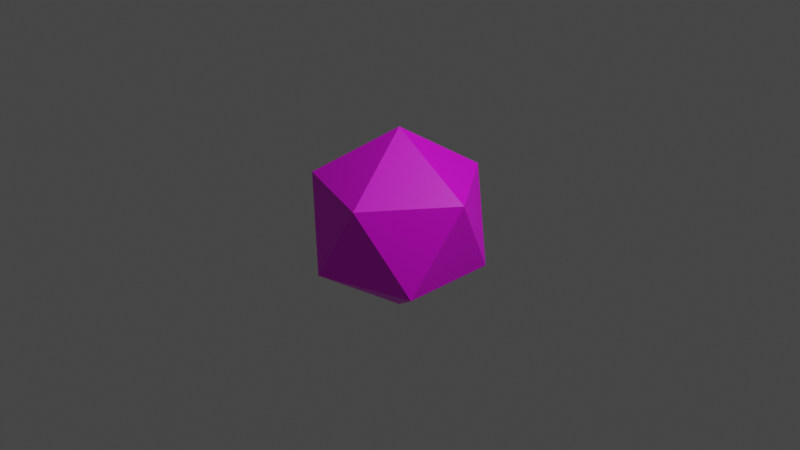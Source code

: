# Source: earthico.blend  (saved by Blender 3.4.6; exported with 4.5.12 LTS)
import bpy
from mathutils import Matrix  # noqa: F401  (used for matrix-valued properties, if any)

bpy.ops.wm.read_factory_settings(use_empty=True)
scene = bpy.context.scene
scene.name = 'Scene'

# ---- collections
col_collection = bpy.data.collections.new('Collection'); scene.collection.children.link(col_collection)

# ---- images (referenced by path relative to the original .blend; pixels are not part of the script)
import os
ASSET_DIR = os.environ.get("B2B_ASSET_DIR", "")  # directory of the original .blend (textures are referenced by path, not embedded)
HERE = os.path.dirname(os.path.abspath(__file__))  # packed textures are extracted next to this script under _unpacked/

def load_image(name, relpath, width, height, colorspace="sRGB"):
    """Load a texture the original file referenced (path relative to the .blend, or extracted next to this script)."""
    p = next((c for c in (os.path.join(HERE, relpath), os.path.join(ASSET_DIR, relpath)) if relpath and os.path.exists(c)), "")
    if p:
        img = bpy.data.images.load(p, check_existing=True)
        img.name = name
    else:  # same state as the original file: an image datablock whose file is absent (Cycles renders it pink)
        img = bpy.data.images.new(name, width, height)
        img.source = "FILE"
        img.filepath = "//" + (relpath or name)
    img.colorspace_settings.name = colorspace
    return img
img_earthico160x76_png = load_image('earthico160x76.png', 'earthico160x76.png', 1024, 1024, 'sRGB')

# ---- materials (node trees are filled in below, after node groups)
mat_material = bpy.data.materials.new('Material')
mat_material.alpha_threshold = 0.0
mat_material.use_transparent_shadow = False
mat_material.roughness = 0.5
mat_material.line_color = (0.0, 0.0, 0.0, 1.0)

# ---- material node trees
mat_material.use_nodes = True; mat_material.node_tree.nodes.clear()
_N = mat_material.node_tree.nodes; _L = mat_material.node_tree.links
n0 = _N.new('ShaderNodeOutputMaterial'); n0.name = 'Material Output'; n0.location = (300, 300)
n1 = _N.new('ShaderNodeBsdfPrincipled'); n1.name = 'Principled BSDF'; n1.location = (10, 300)
n1.distribution = 'GGX'
n1.subsurface_method = 'RANDOM_WALK_SKIN'
n1.inputs[3].default_value = 1.45
n1.inputs[27].default_value = (0.0, 0.0, 0.0, 1.0)
n1.inputs[28].default_value = 1.0
n2 = _N.new('ShaderNodeTexImage'); n2.name = 'Image Texture'; n2.location = (-304, 236)
n2.image = img_earthico160x76_png
n2.interpolation = 'Closest'
_L.new(n1.outputs[0], n0.inputs[0])
_L.new(n2.outputs[0], n1.inputs[0])
n0.is_active_output = True

# ---- world
world_world = bpy.data.worlds.new('World'); scene.world = world_world
world_world.use_nodes = True; world_world.node_tree.nodes.clear()
_N = world_world.node_tree.nodes; _L = world_world.node_tree.links
n0 = _N.new('ShaderNodeOutputWorld'); n0.name = 'World Output'; n0.location = (300, 300)
n1 = _N.new('ShaderNodeBackground'); n1.name = 'Background'; n1.location = (10, 300)
n1.inputs[0].default_value = (0.05088, 0.05088, 0.05088, 1.0)
_L.new(n1.outputs[0], n0.inputs[0])
n0.is_active_output = True
world_world.color = (0.05088, 0.05088, 0.05088)
world_world.use_sun_shadow = False
world_world.sun_shadow_jitter_overblur = 0.0

# ---- cameras
cam_camera = bpy.data.cameras.new('Camera')
cam_camera.clip_end = 100.0
cam_camera.ortho_scale = 7.314

# ---- lights
light_light = bpy.data.lights.new('Light', 'POINT')
light_light.transmission_factor = 0.0
light_light.energy = 1000.0
light_light.shadow_soft_size = 0.1
light_light.shadow_maximum_resolution = 0.006
light_light.use_absolute_resolution = True

# ---- meshes
me_icosphere = bpy.data.meshes.new('Icosphere')
me_icosphere.from_pydata([(0.0, 0.0, -1.0), (0.7236, -0.5257, -0.4472), (-0.2764, -0.8506, -0.4472), (-0.8944, 0.0, -0.4472), (-0.2764, 0.8506, -0.4472), (0.7236, 0.5257, -0.4472), (0.2764, -0.8506, 0.4472), (-0.7236, -0.5257, 0.4472), (-0.7236, 0.5257, 0.4472), (0.2764, 0.8506, 0.4472), (0.8944, 0.0, 0.4472), (0.0, 0.0, 1.0)], [], [(0, 1, 2), (1, 0, 5), (0, 2, 3), (0, 3, 4), (0, 4, 5), (1, 5, 10), (2, 1, 6), (3, 2, 7), (4, 3, 8), (5, 4, 9), (1, 10, 6), (2, 6, 7), (3, 7, 8), (4, 8, 9), (5, 9, 10), (6, 10, 11), (7, 6, 11), (8, 7, 11), (9, 8, 11), (10, 9, 11)])
_uv = me_icosphere.uv_layers.new(name='UVMap')
_uv.uv.foreach_set('vector', [0.1818, 0.02368, 0.2727, 0.3386, 0.09091, 0.3386, 0.2727, 0.3386, 0.3636, 0.02368, 0.4545, 0.3386, 0.9091, 0.02368, 1.0, 0.3386, 0.8182, 0.3386, 0.7273, 0.02368, 0.8182, 0.3386, 0.6364, 0.3386, 0.5455, 0.02368, 0.6364, 0.3386, 0.4545, 0.3386, 0.2727, 0.3386, 0.4545, 0.3386, 0.3636, 0.6535, 0.09091, 0.3386, 0.2727, 0.3386, 0.1818, 0.6535, 0.8182, 0.3386, 1.0, 0.3386, 0.9091, 0.6535, 0.6364, 0.3386, 0.8182, 0.3386, 0.7273, 0.6535, 0.4545, 0.3386, 0.6364, 0.3386, 0.5455, 0.6535, 0.2727, 0.3386, 0.3636, 0.6535, 0.1818, 0.6535, 0.09091, 0.3386, 0.1818, 0.6535, 0.0, 0.6535, 0.8182, 0.3386, 0.9091, 0.6535, 0.7273, 0.6535, 0.6364, 0.3386, 0.7273, 0.6535, 0.5455, 0.6535, 0.4545, 0.3386, 0.5455, 0.6535, 0.3636, 0.6535, 0.1818, 0.6535, 0.3636, 0.6535, 0.2727, 0.9684, 0.0, 0.6535, 0.1818, 0.6535, 0.09091, 0.9684, 0.7273, 0.6535, 0.9091, 0.6535, 0.8182, 0.9684, 0.5455, 0.6535, 0.7273, 0.6535, 0.6364, 0.9684, 0.3636, 0.6535, 0.5455, 0.6535, 0.4545, 0.9684])
me_icosphere.materials.append(mat_material)
me_icosphere.update()

# ---- objects
ob_light = bpy.data.objects.new('Light', light_light)
ob_camera = bpy.data.objects.new('Camera', cam_camera)
ob_earthico = bpy.data.objects.new('earthico', me_icosphere)

# ---- transforms, parenting, visibility, modifiers, constraints
ob_light.location = (4.076, 1.005, 5.904)
ob_light.rotation_euler = (0.6503, 0.05522, 1.866)
ob_light.lock_rotations_4d = False
ob_light.empty_display_type = 'ARROWS'
ob_light.color = (0.0, 0.0, 0.0, 0.0)
ob_light.lineart.crease_threshold = 0.0
ob_camera.location = (7.359, -6.926, 4.958)
ob_camera.rotation_euler = (1.109, 0.0, 0.8149)
ob_camera.lock_rotations_4d = False
ob_camera.empty_display_type = 'ARROWS'
ob_camera.color = (0.0, 0.0, 0.0, 0.0)
ob_camera.display_type = 'WIRE'
ob_camera.lineart.crease_threshold = 0.0
ob_earthico.location = (0.0, 0.0, 0.0)

# ---- collection membership
col_collection.objects.link(ob_light)
col_collection.objects.link(ob_camera)
col_collection.objects.link(ob_earthico)

# ---- scene / render settings (as saved in the file)
scene.camera = ob_camera
scene.frame_start = 1; scene.frame_end = 250; scene.frame_set(1)
scene.render.engine = 'BLENDER_EEVEE_NEXT'
scene.cycles.sampling_pattern = 'TABULATED_SOBOL'
scene.cycles.use_light_tree = False
scene.view_settings.view_transform = 'Filmic'
bpy.context.view_layer.update()
